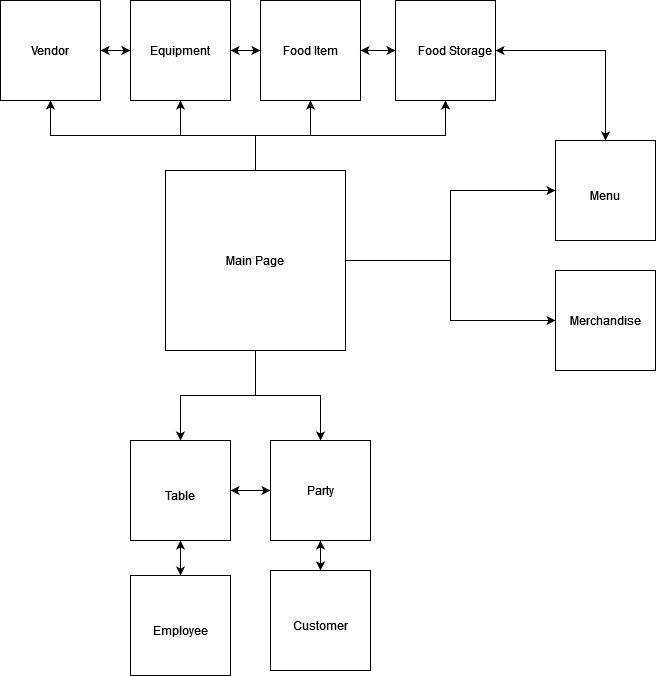

The diagram above was exported from draw.io. Its source (the exported page's mxGraphModel, read from the mxfile embedded in the PNG):
<mxGraphModel dx="1409" dy="791" grid="1" gridSize="10" guides="1" tooltips="1" connect="1" arrows="1" fold="1" page="1" pageScale="1" pageWidth="850" pageHeight="1100" math="0" shadow="0">
  <root>
    <mxCell id="0" />
    <mxCell id="1" parent="0" />
    <mxCell id="5GJNEGK7Ffp-jEIE_5JT-28" style="edgeStyle=orthogonalEdgeStyle;rounded=0;orthogonalLoop=1;jettySize=auto;html=1;exitX=1;exitY=0.5;exitDx=0;exitDy=0;entryX=0;entryY=0.5;entryDx=0;entryDy=0;" edge="1" parent="1" source="5GJNEGK7Ffp-jEIE_5JT-1" target="5GJNEGK7Ffp-jEIE_5JT-26">
      <mxGeometry relative="1" as="geometry" />
    </mxCell>
    <mxCell id="5GJNEGK7Ffp-jEIE_5JT-38" style="edgeStyle=orthogonalEdgeStyle;rounded=0;orthogonalLoop=1;jettySize=auto;html=1;exitX=0.5;exitY=0;exitDx=0;exitDy=0;entryX=0.5;entryY=1;entryDx=0;entryDy=0;" edge="1" parent="1" source="5GJNEGK7Ffp-jEIE_5JT-1" target="5GJNEGK7Ffp-jEIE_5JT-33">
      <mxGeometry relative="1" as="geometry" />
    </mxCell>
    <mxCell id="5GJNEGK7Ffp-jEIE_5JT-39" style="edgeStyle=orthogonalEdgeStyle;rounded=0;orthogonalLoop=1;jettySize=auto;html=1;exitX=0.5;exitY=0;exitDx=0;exitDy=0;entryX=0.5;entryY=1;entryDx=0;entryDy=0;" edge="1" parent="1" source="5GJNEGK7Ffp-jEIE_5JT-1" target="5GJNEGK7Ffp-jEIE_5JT-31">
      <mxGeometry relative="1" as="geometry" />
    </mxCell>
    <mxCell id="5GJNEGK7Ffp-jEIE_5JT-40" style="edgeStyle=orthogonalEdgeStyle;rounded=0;orthogonalLoop=1;jettySize=auto;html=1;exitX=0.5;exitY=0;exitDx=0;exitDy=0;entryX=0.5;entryY=1;entryDx=0;entryDy=0;" edge="1" parent="1" source="5GJNEGK7Ffp-jEIE_5JT-1" target="5GJNEGK7Ffp-jEIE_5JT-29">
      <mxGeometry relative="1" as="geometry" />
    </mxCell>
    <mxCell id="5GJNEGK7Ffp-jEIE_5JT-41" style="edgeStyle=orthogonalEdgeStyle;rounded=0;orthogonalLoop=1;jettySize=auto;html=1;exitX=0.5;exitY=0;exitDx=0;exitDy=0;entryX=0.5;entryY=1;entryDx=0;entryDy=0;" edge="1" parent="1" source="5GJNEGK7Ffp-jEIE_5JT-1" target="5GJNEGK7Ffp-jEIE_5JT-35">
      <mxGeometry relative="1" as="geometry" />
    </mxCell>
    <mxCell id="5GJNEGK7Ffp-jEIE_5JT-50" style="edgeStyle=orthogonalEdgeStyle;rounded=0;orthogonalLoop=1;jettySize=auto;html=1;exitX=0.5;exitY=1;exitDx=0;exitDy=0;entryX=0.5;entryY=0;entryDx=0;entryDy=0;" edge="1" parent="1" source="5GJNEGK7Ffp-jEIE_5JT-1" target="5GJNEGK7Ffp-jEIE_5JT-10">
      <mxGeometry relative="1" as="geometry" />
    </mxCell>
    <mxCell id="5GJNEGK7Ffp-jEIE_5JT-51" style="edgeStyle=orthogonalEdgeStyle;rounded=0;orthogonalLoop=1;jettySize=auto;html=1;exitX=0.5;exitY=1;exitDx=0;exitDy=0;entryX=0.5;entryY=0;entryDx=0;entryDy=0;" edge="1" parent="1" source="5GJNEGK7Ffp-jEIE_5JT-1" target="5GJNEGK7Ffp-jEIE_5JT-3">
      <mxGeometry relative="1" as="geometry" />
    </mxCell>
    <mxCell id="5GJNEGK7Ffp-jEIE_5JT-60" style="edgeStyle=orthogonalEdgeStyle;rounded=0;orthogonalLoop=1;jettySize=auto;html=1;exitX=1;exitY=0.5;exitDx=0;exitDy=0;entryX=0;entryY=0.5;entryDx=0;entryDy=0;" edge="1" parent="1" source="5GJNEGK7Ffp-jEIE_5JT-1" target="5GJNEGK7Ffp-jEIE_5JT-42">
      <mxGeometry relative="1" as="geometry" />
    </mxCell>
    <mxCell id="5GJNEGK7Ffp-jEIE_5JT-1" value="" style="whiteSpace=wrap;html=1;aspect=fixed;" vertex="1" parent="1">
      <mxGeometry x="310" y="170" width="180" height="180" as="geometry" />
    </mxCell>
    <mxCell id="5GJNEGK7Ffp-jEIE_5JT-2" value="Main Page" style="text;html=1;strokeColor=none;fillColor=none;align=center;verticalAlign=middle;whiteSpace=wrap;rounded=0;" vertex="1" parent="1">
      <mxGeometry x="350" y="245" width="100" height="30" as="geometry" />
    </mxCell>
    <mxCell id="5GJNEGK7Ffp-jEIE_5JT-23" style="edgeStyle=orthogonalEdgeStyle;rounded=0;orthogonalLoop=1;jettySize=auto;html=1;exitX=0;exitY=0.5;exitDx=0;exitDy=0;" edge="1" parent="1" source="5GJNEGK7Ffp-jEIE_5JT-3">
      <mxGeometry relative="1" as="geometry">
        <mxPoint x="375" y="490" as="targetPoint" />
      </mxGeometry>
    </mxCell>
    <mxCell id="5GJNEGK7Ffp-jEIE_5JT-48" style="edgeStyle=orthogonalEdgeStyle;rounded=0;orthogonalLoop=1;jettySize=auto;html=1;exitX=0.5;exitY=1;exitDx=0;exitDy=0;" edge="1" parent="1" source="5GJNEGK7Ffp-jEIE_5JT-3">
      <mxGeometry relative="1" as="geometry">
        <mxPoint x="465" y="570" as="targetPoint" />
      </mxGeometry>
    </mxCell>
    <mxCell id="5GJNEGK7Ffp-jEIE_5JT-3" value="" style="whiteSpace=wrap;html=1;aspect=fixed;" vertex="1" parent="1">
      <mxGeometry x="415" y="440" width="100" height="100" as="geometry" />
    </mxCell>
    <mxCell id="5GJNEGK7Ffp-jEIE_5JT-4" value="&lt;div&gt;Party&lt;/div&gt;" style="text;html=1;strokeColor=none;fillColor=none;align=center;verticalAlign=middle;whiteSpace=wrap;rounded=0;" vertex="1" parent="1">
      <mxGeometry x="435" y="475" width="60" height="30" as="geometry" />
    </mxCell>
    <mxCell id="5GJNEGK7Ffp-jEIE_5JT-46" style="edgeStyle=orthogonalEdgeStyle;rounded=0;orthogonalLoop=1;jettySize=auto;html=1;exitX=0.5;exitY=0;exitDx=0;exitDy=0;entryX=0.5;entryY=0;entryDx=0;entryDy=0;" edge="1" parent="1" source="5GJNEGK7Ffp-jEIE_5JT-8" target="5GJNEGK7Ffp-jEIE_5JT-8">
      <mxGeometry relative="1" as="geometry" />
    </mxCell>
    <mxCell id="5GJNEGK7Ffp-jEIE_5JT-47" style="edgeStyle=orthogonalEdgeStyle;rounded=0;orthogonalLoop=1;jettySize=auto;html=1;exitX=0.5;exitY=0;exitDx=0;exitDy=0;entryX=0.5;entryY=1;entryDx=0;entryDy=0;" edge="1" parent="1" source="5GJNEGK7Ffp-jEIE_5JT-8" target="5GJNEGK7Ffp-jEIE_5JT-3">
      <mxGeometry relative="1" as="geometry" />
    </mxCell>
    <mxCell id="5GJNEGK7Ffp-jEIE_5JT-8" value="" style="whiteSpace=wrap;html=1;aspect=fixed;" vertex="1" parent="1">
      <mxGeometry x="415" y="570" width="100" height="100" as="geometry" />
    </mxCell>
    <mxCell id="5GJNEGK7Ffp-jEIE_5JT-9" value="Customer" style="text;html=1;strokeColor=none;fillColor=none;align=center;verticalAlign=middle;whiteSpace=wrap;rounded=0;" vertex="1" parent="1">
      <mxGeometry x="435" y="610" width="60" height="30" as="geometry" />
    </mxCell>
    <mxCell id="5GJNEGK7Ffp-jEIE_5JT-22" style="edgeStyle=orthogonalEdgeStyle;rounded=0;orthogonalLoop=1;jettySize=auto;html=1;exitX=1;exitY=0.5;exitDx=0;exitDy=0;" edge="1" parent="1" source="5GJNEGK7Ffp-jEIE_5JT-10" target="5GJNEGK7Ffp-jEIE_5JT-3">
      <mxGeometry relative="1" as="geometry" />
    </mxCell>
    <mxCell id="5GJNEGK7Ffp-jEIE_5JT-52" style="edgeStyle=orthogonalEdgeStyle;rounded=0;orthogonalLoop=1;jettySize=auto;html=1;exitX=0.5;exitY=1;exitDx=0;exitDy=0;entryX=0.5;entryY=0;entryDx=0;entryDy=0;" edge="1" parent="1" source="5GJNEGK7Ffp-jEIE_5JT-10" target="5GJNEGK7Ffp-jEIE_5JT-13">
      <mxGeometry relative="1" as="geometry" />
    </mxCell>
    <mxCell id="5GJNEGK7Ffp-jEIE_5JT-10" value="" style="whiteSpace=wrap;html=1;aspect=fixed;" vertex="1" parent="1">
      <mxGeometry x="275" y="440" width="100" height="100" as="geometry" />
    </mxCell>
    <mxCell id="5GJNEGK7Ffp-jEIE_5JT-11" value="Table" style="text;html=1;strokeColor=none;fillColor=none;align=center;verticalAlign=middle;whiteSpace=wrap;rounded=0;" vertex="1" parent="1">
      <mxGeometry x="295" y="480" width="60" height="30" as="geometry" />
    </mxCell>
    <mxCell id="5GJNEGK7Ffp-jEIE_5JT-53" style="edgeStyle=orthogonalEdgeStyle;rounded=0;orthogonalLoop=1;jettySize=auto;html=1;exitX=0.5;exitY=0;exitDx=0;exitDy=0;entryX=0.5;entryY=1;entryDx=0;entryDy=0;" edge="1" parent="1" source="5GJNEGK7Ffp-jEIE_5JT-13" target="5GJNEGK7Ffp-jEIE_5JT-10">
      <mxGeometry relative="1" as="geometry" />
    </mxCell>
    <mxCell id="5GJNEGK7Ffp-jEIE_5JT-13" value="" style="whiteSpace=wrap;html=1;aspect=fixed;" vertex="1" parent="1">
      <mxGeometry x="275" y="575" width="100" height="100" as="geometry" />
    </mxCell>
    <mxCell id="5GJNEGK7Ffp-jEIE_5JT-14" value="Employee" style="text;html=1;strokeColor=none;fillColor=none;align=center;verticalAlign=middle;whiteSpace=wrap;rounded=0;" vertex="1" parent="1">
      <mxGeometry x="295" y="615" width="60" height="30" as="geometry" />
    </mxCell>
    <mxCell id="5GJNEGK7Ffp-jEIE_5JT-26" value="" style="whiteSpace=wrap;html=1;aspect=fixed;" vertex="1" parent="1">
      <mxGeometry x="700" y="270" width="100" height="100" as="geometry" />
    </mxCell>
    <mxCell id="5GJNEGK7Ffp-jEIE_5JT-27" value="Merchandise" style="text;html=1;strokeColor=none;fillColor=none;align=center;verticalAlign=middle;whiteSpace=wrap;rounded=0;" vertex="1" parent="1">
      <mxGeometry x="720" y="305" width="60" height="30" as="geometry" />
    </mxCell>
    <mxCell id="5GJNEGK7Ffp-jEIE_5JT-57" style="edgeStyle=orthogonalEdgeStyle;rounded=0;orthogonalLoop=1;jettySize=auto;html=1;exitX=0;exitY=0.5;exitDx=0;exitDy=0;entryX=1;entryY=0.5;entryDx=0;entryDy=0;" edge="1" parent="1" source="5GJNEGK7Ffp-jEIE_5JT-29" target="5GJNEGK7Ffp-jEIE_5JT-31">
      <mxGeometry relative="1" as="geometry" />
    </mxCell>
    <mxCell id="5GJNEGK7Ffp-jEIE_5JT-58" style="edgeStyle=orthogonalEdgeStyle;rounded=0;orthogonalLoop=1;jettySize=auto;html=1;exitX=1;exitY=0.5;exitDx=0;exitDy=0;entryX=0;entryY=0.5;entryDx=0;entryDy=0;" edge="1" parent="1" source="5GJNEGK7Ffp-jEIE_5JT-29" target="5GJNEGK7Ffp-jEIE_5JT-35">
      <mxGeometry relative="1" as="geometry" />
    </mxCell>
    <mxCell id="5GJNEGK7Ffp-jEIE_5JT-29" value="" style="whiteSpace=wrap;html=1;aspect=fixed;" vertex="1" parent="1">
      <mxGeometry x="405" width="100" height="100" as="geometry" />
    </mxCell>
    <mxCell id="5GJNEGK7Ffp-jEIE_5JT-30" value="Food Item" style="text;html=1;strokeColor=none;fillColor=none;align=center;verticalAlign=middle;whiteSpace=wrap;rounded=0;" vertex="1" parent="1">
      <mxGeometry x="425" y="35" width="60" height="30" as="geometry" />
    </mxCell>
    <mxCell id="5GJNEGK7Ffp-jEIE_5JT-55" style="edgeStyle=orthogonalEdgeStyle;rounded=0;orthogonalLoop=1;jettySize=auto;html=1;exitX=0;exitY=0.5;exitDx=0;exitDy=0;entryX=1;entryY=0.5;entryDx=0;entryDy=0;" edge="1" parent="1" source="5GJNEGK7Ffp-jEIE_5JT-31" target="5GJNEGK7Ffp-jEIE_5JT-33">
      <mxGeometry relative="1" as="geometry" />
    </mxCell>
    <mxCell id="5GJNEGK7Ffp-jEIE_5JT-56" style="edgeStyle=orthogonalEdgeStyle;rounded=0;orthogonalLoop=1;jettySize=auto;html=1;exitX=1;exitY=0.5;exitDx=0;exitDy=0;entryX=0;entryY=0.5;entryDx=0;entryDy=0;" edge="1" parent="1" source="5GJNEGK7Ffp-jEIE_5JT-31" target="5GJNEGK7Ffp-jEIE_5JT-29">
      <mxGeometry relative="1" as="geometry" />
    </mxCell>
    <mxCell id="5GJNEGK7Ffp-jEIE_5JT-31" value="" style="whiteSpace=wrap;html=1;aspect=fixed;" vertex="1" parent="1">
      <mxGeometry x="275" width="100" height="100" as="geometry" />
    </mxCell>
    <mxCell id="5GJNEGK7Ffp-jEIE_5JT-32" value="&lt;div&gt;Equipment&lt;/div&gt;" style="text;html=1;strokeColor=none;fillColor=none;align=center;verticalAlign=middle;whiteSpace=wrap;rounded=0;" vertex="1" parent="1">
      <mxGeometry x="295" y="35" width="60" height="30" as="geometry" />
    </mxCell>
    <mxCell id="5GJNEGK7Ffp-jEIE_5JT-54" style="edgeStyle=orthogonalEdgeStyle;rounded=0;orthogonalLoop=1;jettySize=auto;html=1;exitX=1;exitY=0.5;exitDx=0;exitDy=0;entryX=0;entryY=0.5;entryDx=0;entryDy=0;" edge="1" parent="1" source="5GJNEGK7Ffp-jEIE_5JT-33" target="5GJNEGK7Ffp-jEIE_5JT-31">
      <mxGeometry relative="1" as="geometry" />
    </mxCell>
    <mxCell id="5GJNEGK7Ffp-jEIE_5JT-33" value="" style="whiteSpace=wrap;html=1;aspect=fixed;" vertex="1" parent="1">
      <mxGeometry x="145" width="100" height="100" as="geometry" />
    </mxCell>
    <mxCell id="5GJNEGK7Ffp-jEIE_5JT-34" value="Vendor" style="text;html=1;strokeColor=none;fillColor=none;align=center;verticalAlign=middle;whiteSpace=wrap;rounded=0;" vertex="1" parent="1">
      <mxGeometry x="165" y="35" width="60" height="30" as="geometry" />
    </mxCell>
    <mxCell id="5GJNEGK7Ffp-jEIE_5JT-59" style="edgeStyle=orthogonalEdgeStyle;rounded=0;orthogonalLoop=1;jettySize=auto;html=1;exitX=0;exitY=0.5;exitDx=0;exitDy=0;entryX=1;entryY=0.5;entryDx=0;entryDy=0;" edge="1" parent="1" source="5GJNEGK7Ffp-jEIE_5JT-35" target="5GJNEGK7Ffp-jEIE_5JT-29">
      <mxGeometry relative="1" as="geometry" />
    </mxCell>
    <mxCell id="5GJNEGK7Ffp-jEIE_5JT-35" value="" style="whiteSpace=wrap;html=1;aspect=fixed;" vertex="1" parent="1">
      <mxGeometry x="540" width="100" height="100" as="geometry" />
    </mxCell>
    <mxCell id="5GJNEGK7Ffp-jEIE_5JT-44" style="edgeStyle=orthogonalEdgeStyle;rounded=0;orthogonalLoop=1;jettySize=auto;html=1;exitX=1;exitY=0.5;exitDx=0;exitDy=0;entryX=0.5;entryY=0;entryDx=0;entryDy=0;" edge="1" parent="1" source="5GJNEGK7Ffp-jEIE_5JT-36" target="5GJNEGK7Ffp-jEIE_5JT-42">
      <mxGeometry relative="1" as="geometry" />
    </mxCell>
    <mxCell id="5GJNEGK7Ffp-jEIE_5JT-36" value="Food Storage" style="text;html=1;strokeColor=none;fillColor=none;align=center;verticalAlign=middle;whiteSpace=wrap;rounded=0;" vertex="1" parent="1">
      <mxGeometry x="560" y="35" width="80" height="30" as="geometry" />
    </mxCell>
    <mxCell id="5GJNEGK7Ffp-jEIE_5JT-45" style="edgeStyle=orthogonalEdgeStyle;rounded=0;orthogonalLoop=1;jettySize=auto;html=1;exitX=0.5;exitY=0;exitDx=0;exitDy=0;entryX=1;entryY=0.5;entryDx=0;entryDy=0;" edge="1" parent="1" source="5GJNEGK7Ffp-jEIE_5JT-42" target="5GJNEGK7Ffp-jEIE_5JT-36">
      <mxGeometry relative="1" as="geometry" />
    </mxCell>
    <mxCell id="5GJNEGK7Ffp-jEIE_5JT-42" value="" style="whiteSpace=wrap;html=1;aspect=fixed;" vertex="1" parent="1">
      <mxGeometry x="700" y="140" width="100" height="100" as="geometry" />
    </mxCell>
    <mxCell id="5GJNEGK7Ffp-jEIE_5JT-43" value="Menu" style="text;html=1;strokeColor=none;fillColor=none;align=center;verticalAlign=middle;whiteSpace=wrap;rounded=0;" vertex="1" parent="1">
      <mxGeometry x="720" y="180" width="60" height="30" as="geometry" />
    </mxCell>
  </root>
</mxGraphModel>